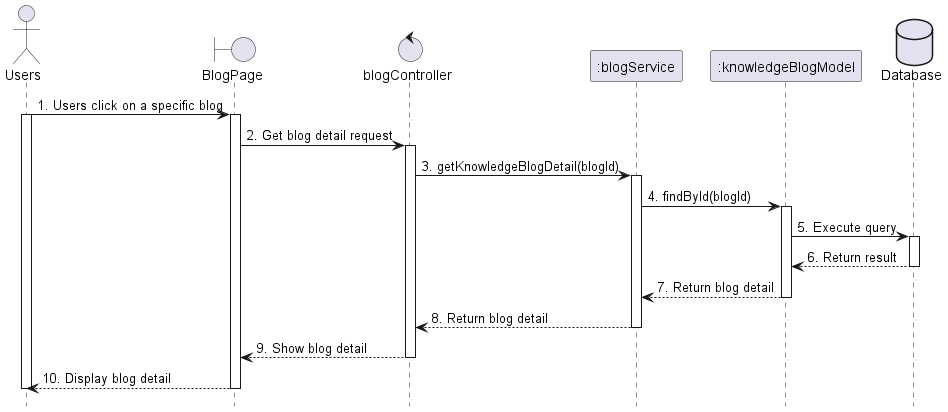

The diagram above was rendered by PlantUML. Its source (embedded in the PNG):
@startuml 69_viewBlogDetail
skinparam shadowing false
skinparam sequenceArrowThickness 1
hide footbox

actor Farmer as "Users"
boundary BlogPage as UI 
control blogController as Controller 
participant ":blogService" as Service 
participant ":knowledgeBlogModel" as Model 
database Database as DB 


Farmer -> UI : 1. Users click on a specific blog
activate Farmer
activate UI
UI -> Controller : 2. Get blog detail request
activate Controller

Controller -> Service : 3. getKnowledgeBlogDetail(blogId)
activate Service
Service -> Model : 4. findById(blogId)
activate Model
Model -> DB : 5. Execute query
activate DB
DB --> Model : 6. Return result
deactivate DB
Model --> Service : 7. Return blog detail
deactivate Model
Service --> Controller : 8. Return blog detail
deactivate Service
Controller --> UI : 9. Show blog detail
deactivate Controller
UI --> Farmer : 10. Display blog detail
deactivate UI
deactivate Farmer
@enduml